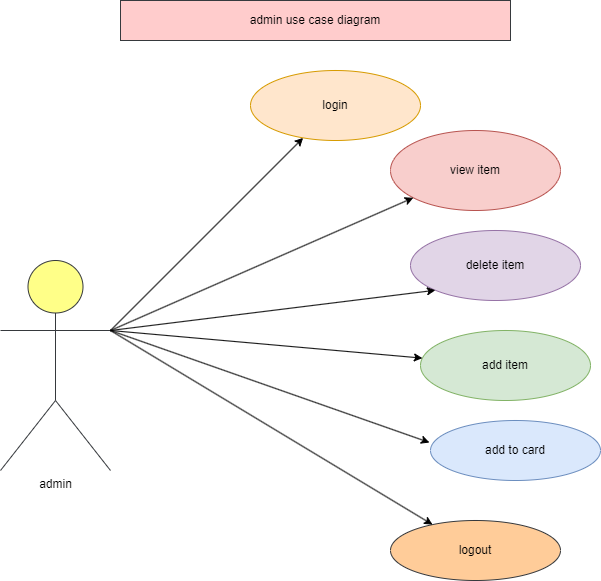

The diagram above was exported from draw.io. Its source (the exported page's mxGraphModel, read from the mxfile embedded in the PNG):
<mxGraphModel dx="880" dy="468" grid="1" gridSize="10" guides="1" tooltips="1" connect="1" arrows="1" fold="1" page="1" pageScale="1" pageWidth="850" pageHeight="1100" math="0" shadow="0">
  <root>
    <mxCell id="0" />
    <mxCell id="1" parent="0" />
    <mxCell id="nRYSLNrZxkfiGRikrlqJ-1" value="admin" style="shape=umlActor;verticalLabelPosition=bottom;verticalAlign=top;html=1;outlineConnect=0;fillColor=#ffff88;strokeColor=#36393d;" vertex="1" parent="1">
      <mxGeometry x="60" y="280" width="110" height="210" as="geometry" />
    </mxCell>
    <mxCell id="nRYSLNrZxkfiGRikrlqJ-2" value="" style="endArrow=classic;html=1;rounded=0;exitX=1;exitY=0.3333333333333333;exitDx=0;exitDy=0;exitPerimeter=0;" edge="1" parent="1" source="nRYSLNrZxkfiGRikrlqJ-1" target="nRYSLNrZxkfiGRikrlqJ-3">
      <mxGeometry width="50" height="50" relative="1" as="geometry">
        <mxPoint x="400" y="270" as="sourcePoint" />
        <mxPoint x="410" y="120" as="targetPoint" />
      </mxGeometry>
    </mxCell>
    <mxCell id="nRYSLNrZxkfiGRikrlqJ-3" value="login" style="ellipse;whiteSpace=wrap;html=1;fillColor=#ffe6cc;strokeColor=#d79b00;" vertex="1" parent="1">
      <mxGeometry x="310" y="90" width="170" height="70" as="geometry" />
    </mxCell>
    <mxCell id="nRYSLNrZxkfiGRikrlqJ-4" value="view item" style="ellipse;whiteSpace=wrap;html=1;fillColor=#f8cecc;strokeColor=#b85450;" vertex="1" parent="1">
      <mxGeometry x="450" y="150" width="170" height="80" as="geometry" />
    </mxCell>
    <mxCell id="nRYSLNrZxkfiGRikrlqJ-5" value="delete item" style="ellipse;whiteSpace=wrap;html=1;fillColor=#e1d5e7;strokeColor=#9673a6;" vertex="1" parent="1">
      <mxGeometry x="470" y="250" width="170" height="70" as="geometry" />
    </mxCell>
    <mxCell id="nRYSLNrZxkfiGRikrlqJ-6" value="add item" style="ellipse;whiteSpace=wrap;html=1;fillColor=#d5e8d4;strokeColor=#82b366;" vertex="1" parent="1">
      <mxGeometry x="480" y="350" width="170" height="70" as="geometry" />
    </mxCell>
    <mxCell id="nRYSLNrZxkfiGRikrlqJ-7" value="add to card" style="ellipse;whiteSpace=wrap;html=1;fillColor=#dae8fc;strokeColor=#6c8ebf;" vertex="1" parent="1">
      <mxGeometry x="490" y="440" width="170" height="60" as="geometry" />
    </mxCell>
    <mxCell id="nRYSLNrZxkfiGRikrlqJ-8" value="logout" style="ellipse;whiteSpace=wrap;html=1;fillColor=#ffcc99;strokeColor=#36393d;" vertex="1" parent="1">
      <mxGeometry x="450" y="540" width="170" height="60" as="geometry" />
    </mxCell>
    <mxCell id="nRYSLNrZxkfiGRikrlqJ-10" value="" style="endArrow=classic;html=1;rounded=0;exitX=1;exitY=0.3333333333333333;exitDx=0;exitDy=0;exitPerimeter=0;" edge="1" parent="1" source="nRYSLNrZxkfiGRikrlqJ-1" target="nRYSLNrZxkfiGRikrlqJ-4">
      <mxGeometry width="50" height="50" relative="1" as="geometry">
        <mxPoint x="400" y="270" as="sourcePoint" />
        <mxPoint x="450" y="220" as="targetPoint" />
      </mxGeometry>
    </mxCell>
    <mxCell id="nRYSLNrZxkfiGRikrlqJ-11" value="" style="endArrow=classic;html=1;rounded=0;exitX=1;exitY=0.3333333333333333;exitDx=0;exitDy=0;exitPerimeter=0;entryX=0;entryY=1;entryDx=0;entryDy=0;" edge="1" parent="1" source="nRYSLNrZxkfiGRikrlqJ-1" target="nRYSLNrZxkfiGRikrlqJ-5">
      <mxGeometry width="50" height="50" relative="1" as="geometry">
        <mxPoint x="400" y="270" as="sourcePoint" />
        <mxPoint x="450" y="220" as="targetPoint" />
      </mxGeometry>
    </mxCell>
    <mxCell id="nRYSLNrZxkfiGRikrlqJ-12" value="" style="endArrow=classic;html=1;rounded=0;exitX=1;exitY=0.3333333333333333;exitDx=0;exitDy=0;exitPerimeter=0;" edge="1" parent="1" source="nRYSLNrZxkfiGRikrlqJ-1" target="nRYSLNrZxkfiGRikrlqJ-6">
      <mxGeometry width="50" height="50" relative="1" as="geometry">
        <mxPoint x="400" y="270" as="sourcePoint" />
        <mxPoint x="450" y="220" as="targetPoint" />
      </mxGeometry>
    </mxCell>
    <mxCell id="nRYSLNrZxkfiGRikrlqJ-13" value="" style="endArrow=classic;html=1;rounded=0;exitX=1;exitY=0.3333333333333333;exitDx=0;exitDy=0;exitPerimeter=0;entryX=-0.006;entryY=0.367;entryDx=0;entryDy=0;entryPerimeter=0;" edge="1" parent="1" source="nRYSLNrZxkfiGRikrlqJ-1" target="nRYSLNrZxkfiGRikrlqJ-7">
      <mxGeometry width="50" height="50" relative="1" as="geometry">
        <mxPoint x="400" y="270" as="sourcePoint" />
        <mxPoint x="450" y="220" as="targetPoint" />
      </mxGeometry>
    </mxCell>
    <mxCell id="nRYSLNrZxkfiGRikrlqJ-14" value="" style="endArrow=classic;html=1;rounded=0;exitX=1;exitY=0.3333333333333333;exitDx=0;exitDy=0;exitPerimeter=0;" edge="1" parent="1" source="nRYSLNrZxkfiGRikrlqJ-1" target="nRYSLNrZxkfiGRikrlqJ-8">
      <mxGeometry width="50" height="50" relative="1" as="geometry">
        <mxPoint x="400" y="270" as="sourcePoint" />
        <mxPoint x="450" y="220" as="targetPoint" />
      </mxGeometry>
    </mxCell>
    <mxCell id="nRYSLNrZxkfiGRikrlqJ-15" value="admin use case diagram" style="rounded=0;whiteSpace=wrap;html=1;fillColor=#ffcccc;strokeColor=#36393d;" vertex="1" parent="1">
      <mxGeometry x="180" y="20" width="390" height="40" as="geometry" />
    </mxCell>
  </root>
</mxGraphModel>